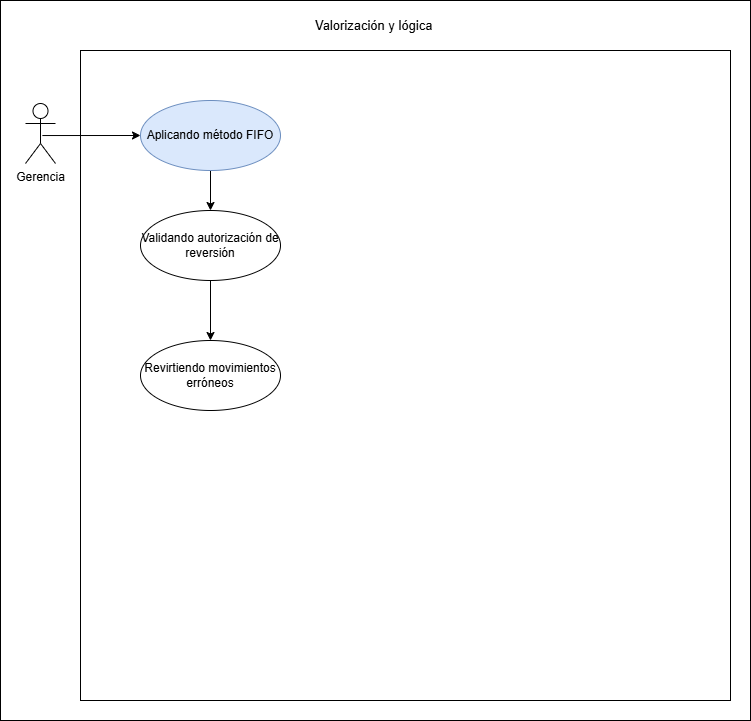

The diagram above was exported from draw.io. Its source (the exported page's mxGraphModel, read from the mxfile embedded in the PNG):
<mxGraphModel dx="1485" dy="746" grid="1" gridSize="10" guides="1" tooltips="1" connect="1" arrows="1" fold="1" page="1" pageScale="1" pageWidth="827" pageHeight="1169" math="0" shadow="0">
  <root>
    <mxCell id="0" />
    <mxCell id="1" parent="0" />
    <mxCell id="qrOsgZDqs2jIluiTBBjf-87" parent="1" style="rounded=0;whiteSpace=wrap;html=1;" value="" vertex="1">
      <mxGeometry height="720" width="750" x="30" y="210" as="geometry" />
    </mxCell>
    <mxCell id="qrOsgZDqs2jIluiTBBjf-88" parent="1" style="whiteSpace=wrap;html=1;aspect=fixed;" value="" vertex="1">
      <mxGeometry height="650" width="650" x="110" y="260" as="geometry" />
    </mxCell>
    <mxCell id="qrOsgZDqs2jIluiTBBjf-89" edge="1" parent="1" source="qrOsgZDqs2jIluiTBBjf-90" style="rounded=0;orthogonalLoop=1;jettySize=auto;html=1;exitX=0.5;exitY=1;exitDx=0;exitDy=0;entryX=0.5;entryY=0;entryDx=0;entryDy=0;" target="qrOsgZDqs2jIluiTBBjf-94">
      <mxGeometry relative="1" as="geometry">
        <mxPoint x="240" y="430" as="targetPoint" />
      </mxGeometry>
    </mxCell>
    <mxCell id="qrOsgZDqs2jIluiTBBjf-90" parent="1" style="ellipse;whiteSpace=wrap;html=1;fillColor=#dae8fc;strokeColor=#6c8ebf;" value="Aplicando método FIFO" vertex="1">
      <mxGeometry height="70" width="140" x="170" y="310" as="geometry" />
    </mxCell>
    <mxCell id="qrOsgZDqs2jIluiTBBjf-93" edge="1" parent="1" source="qrOsgZDqs2jIluiTBBjf-94" style="rounded=0;orthogonalLoop=1;jettySize=auto;html=1;exitX=0.5;exitY=1;exitDx=0;exitDy=0;entryX=0.5;entryY=0;entryDx=0;entryDy=0;" target="qrOsgZDqs2jIluiTBBjf-95">
      <mxGeometry relative="1" as="geometry" />
    </mxCell>
    <mxCell id="qrOsgZDqs2jIluiTBBjf-94" parent="1" style="ellipse;whiteSpace=wrap;html=1;" value="Validando autorización de reversión" vertex="1">
      <mxGeometry height="70" width="140" x="170" y="420" as="geometry" />
    </mxCell>
    <mxCell id="qrOsgZDqs2jIluiTBBjf-95" parent="1" style="ellipse;whiteSpace=wrap;html=1;" value="Revirtiendo movimientos erróneos" vertex="1">
      <mxGeometry height="70" width="140" x="170" y="550" as="geometry" />
    </mxCell>
    <mxCell id="qrOsgZDqs2jIluiTBBjf-96" edge="1" parent="1" source="qrOsgZDqs2jIluiTBBjf-97" style="rounded=0;orthogonalLoop=1;jettySize=auto;html=1;entryX=0;entryY=0.5;entryDx=0;entryDy=0;exitX=0.563;exitY=0.534;exitDx=0;exitDy=0;exitPerimeter=0;" target="qrOsgZDqs2jIluiTBBjf-90">
      <mxGeometry relative="1" as="geometry">
        <Array as="points" />
        <mxPoint x="47.58000000000004" y="342.2399999999998" as="sourcePoint" />
        <mxPoint x="169.99999999999994" y="347" as="targetPoint" />
      </mxGeometry>
    </mxCell>
    <mxCell id="qrOsgZDqs2jIluiTBBjf-97" parent="1" style="shape=umlActor;verticalLabelPosition=bottom;verticalAlign=top;html=1;" value="Gerencia" vertex="1">
      <mxGeometry height="60" width="30" x="55" y="313" as="geometry" />
    </mxCell>
    <mxCell id="qrOsgZDqs2jIluiTBBjf-98" parent="1" style="text;html=1;whiteSpace=wrap;strokeColor=none;fillColor=none;align=center;verticalAlign=middle;rounded=0;" value="&lt;font style=&quot;font-size: 13px;&quot;&gt;Valorización y lógica&amp;nbsp;&lt;/font&gt;" vertex="1">
      <mxGeometry height="30" width="164.75" x="322.63" y="220" as="geometry" />
    </mxCell>
  </root>
</mxGraphModel>